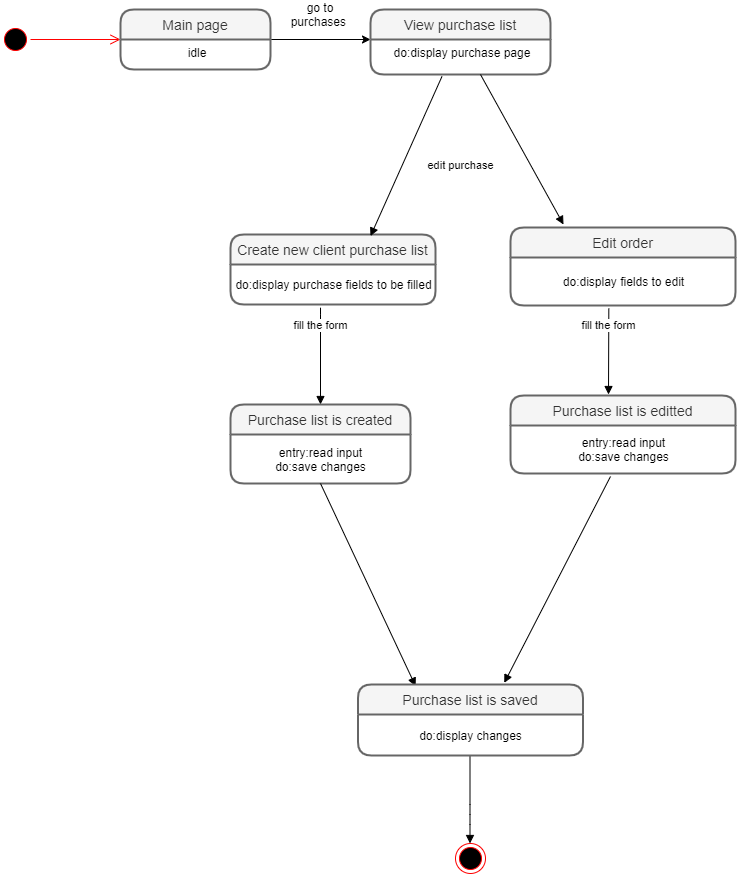

The diagram above was exported from draw.io. Its source (the exported page's mxGraphModel, read from the mxfile embedded in the PNG):
<mxGraphModel dx="1895" dy="499" grid="1" gridSize="10" guides="1" tooltips="1" connect="0" arrows="1" fold="1" page="1" pageScale="1" pageWidth="850" pageHeight="1100" math="0" shadow="0">
  <root>
    <mxCell id="0" />
    <mxCell id="1" parent="0" />
    <mxCell id="m8nx7HHh6s8kqqjs2J_5-3" value="" style="ellipse;html=1;shape=startState;fillColor=#000000;strokeColor=#ff0000;" parent="1" vertex="1">
      <mxGeometry x="-210" y="520" width="30" height="30" as="geometry" />
    </mxCell>
    <mxCell id="m8nx7HHh6s8kqqjs2J_5-4" value="" style="edgeStyle=orthogonalEdgeStyle;html=1;verticalAlign=bottom;endArrow=open;endSize=8;strokeColor=#ff0000;" parent="1" source="m8nx7HHh6s8kqqjs2J_5-3" edge="1">
      <mxGeometry relative="1" as="geometry">
        <mxPoint x="-90" y="535" as="targetPoint" />
      </mxGeometry>
    </mxCell>
    <mxCell id="sCCEVnx5R0UxktF23J5H-3" style="edgeStyle=orthogonalEdgeStyle;rounded=0;orthogonalLoop=1;jettySize=auto;html=1;exitX=1;exitY=0;exitDx=0;exitDy=0;" parent="1" source="sCCEVnx5R0UxktF23J5H-2" edge="1">
      <mxGeometry relative="1" as="geometry">
        <mxPoint x="160" y="535" as="targetPoint" />
        <Array as="points">
          <mxPoint x="160" y="535" />
        </Array>
      </mxGeometry>
    </mxCell>
    <mxCell id="sCCEVnx5R0UxktF23J5H-6" value="go to purchases&amp;nbsp;" style="text;html=1;strokeColor=none;fillColor=none;align=center;verticalAlign=middle;whiteSpace=wrap;rounded=0;" parent="1" vertex="1">
      <mxGeometry x="70" y="500" width="80" height="20" as="geometry" />
    </mxCell>
    <mxCell id="sCCEVnx5R0UxktF23J5H-31" value="fill the form" style="html=1;verticalAlign=bottom;endArrow=block;" parent="1" edge="1">
      <mxGeometry x="-0.2727" width="80" relative="1" as="geometry">
        <mxPoint x="110.02421052631598" y="810" as="sourcePoint" />
        <mxPoint x="110" y="900" as="targetPoint" />
        <Array as="points">
          <mxPoint x="110" y="800" />
        </Array>
        <mxPoint as="offset" />
      </mxGeometry>
    </mxCell>
    <mxCell id="sCCEVnx5R0UxktF23J5H-72" value="Edit order" style="swimlane;childLayout=stackLayout;horizontal=1;startSize=30;horizontalStack=0;rounded=1;fontSize=14;fontStyle=0;strokeWidth=2;resizeParent=0;resizeLast=1;shadow=0;dashed=0;align=center;fillColor=#f5f5f5;strokeColor=#666666;fontColor=#333333;" parent="1" vertex="1">
      <mxGeometry x="300" y="723" width="225" height="78" as="geometry" />
    </mxCell>
    <mxCell id="sCCEVnx5R0UxktF23J5H-75" value="do:display fields to edit" style="text;html=1;align=center;verticalAlign=middle;resizable=0;points=[];autosize=1;" parent="sCCEVnx5R0UxktF23J5H-72" vertex="1">
      <mxGeometry y="30" width="225" height="48" as="geometry" />
    </mxCell>
    <mxCell id="sCCEVnx5R0UxktF23J5H-77" value="Purchase list is editted" style="swimlane;childLayout=stackLayout;horizontal=1;startSize=30;horizontalStack=0;rounded=1;fontSize=14;fontStyle=0;strokeWidth=2;resizeParent=0;resizeLast=1;shadow=0;dashed=0;align=center;fillColor=#f5f5f5;strokeColor=#666666;fontColor=#333333;" parent="1" vertex="1">
      <mxGeometry x="300" y="891" width="225" height="78" as="geometry" />
    </mxCell>
    <mxCell id="sCCEVnx5R0UxktF23J5H-78" value="entry:read input&lt;br&gt;do:save changes" style="text;html=1;align=center;verticalAlign=middle;resizable=0;points=[];autosize=1;" parent="sCCEVnx5R0UxktF23J5H-77" vertex="1">
      <mxGeometry y="30" width="225" height="48" as="geometry" />
    </mxCell>
    <mxCell id="m8nx7HHh6s8kqqjs2J_5-10" value="Create new client purchase list" style="swimlane;childLayout=stackLayout;horizontal=1;startSize=30;horizontalStack=0;rounded=1;fontSize=14;fontStyle=0;strokeWidth=2;resizeParent=0;resizeLast=1;shadow=0;dashed=0;align=center;fillColor=#f5f5f5;strokeColor=#666666;fontColor=#333333;" parent="1" vertex="1">
      <mxGeometry x="20" y="730" width="205" height="70" as="geometry" />
    </mxCell>
    <mxCell id="9z21fC1VKxVZlU80u0tu-1" value="do:display purchase fields to be filled" style="text;html=1;align=center;verticalAlign=middle;resizable=0;points=[];autosize=1;" parent="m8nx7HHh6s8kqqjs2J_5-10" vertex="1">
      <mxGeometry y="30" width="205" height="40" as="geometry" />
    </mxCell>
    <mxCell id="sCCEVnx5R0UxktF23J5H-34" value="Purchase list is created" style="swimlane;childLayout=stackLayout;horizontal=1;startSize=30;horizontalStack=0;rounded=1;fontSize=14;fontStyle=0;strokeWidth=2;resizeParent=0;resizeLast=1;shadow=0;dashed=0;align=center;fillColor=#f5f5f5;strokeColor=#666666;fontColor=#333333;" parent="1" vertex="1">
      <mxGeometry x="20" y="900" width="180" height="79" as="geometry" />
    </mxCell>
    <mxCell id="sCCEVnx5R0UxktF23J5H-35" value="entry:read input&lt;br&gt;do:save changes" style="text;html=1;align=center;verticalAlign=middle;resizable=0;points=[];autosize=1;" parent="sCCEVnx5R0UxktF23J5H-34" vertex="1">
      <mxGeometry y="30" width="180" height="49" as="geometry" />
    </mxCell>
    <mxCell id="sCCEVnx5R0UxktF23J5H-42" value="" style="ellipse;html=1;shape=endState;fillColor=#000000;strokeColor=#ff0000;align=center;" parent="1" vertex="1">
      <mxGeometry x="245" y="1339" width="30" height="30" as="geometry" />
    </mxCell>
    <mxCell id="sCCEVnx5R0UxktF23J5H-61" value="" style="html=1;verticalAlign=bottom;endArrow=block;entryX=0.256;entryY=0.023;entryDx=0;entryDy=0;entryPerimeter=0;" parent="1" edge="1" target="sCCEVnx5R0UxktF23J5H-93">
      <mxGeometry x="0.25" y="55" width="80" relative="1" as="geometry">
        <mxPoint x="110" y="979" as="sourcePoint" />
        <mxPoint x="110" y="1060" as="targetPoint" />
        <mxPoint as="offset" />
      </mxGeometry>
    </mxCell>
    <mxCell id="sCCEVnx5R0UxktF23J5H-62" value="" style="html=1;verticalAlign=bottom;endArrow=block;exitX=0.5;exitY=1;exitDx=0;exitDy=0;" parent="1" edge="1">
      <mxGeometry x="-0.1994" y="88" width="80" relative="1" as="geometry">
        <mxPoint x="259.5" y="1251" as="sourcePoint" />
        <mxPoint x="259.5" y="1339" as="targetPoint" />
        <Array as="points">
          <mxPoint x="259.5" y="1310" />
        </Array>
        <mxPoint as="offset" />
      </mxGeometry>
    </mxCell>
    <mxCell id="sCCEVnx5R0UxktF23J5H-87" value="" style="html=1;verticalAlign=bottom;endArrow=block;exitX=0.5;exitY=1;exitDx=0;exitDy=0;entryX=0.65;entryY=-0.023;entryDx=0;entryDy=0;entryPerimeter=0;" parent="1" edge="1" target="sCCEVnx5R0UxktF23J5H-93">
      <mxGeometry x="-0.1994" y="88" width="80" relative="1" as="geometry">
        <mxPoint x="400" y="972" as="sourcePoint" />
        <mxPoint x="400" y="1061" as="targetPoint" />
        <Array as="points" />
        <mxPoint as="offset" />
      </mxGeometry>
    </mxCell>
    <mxCell id="m8nx7HHh6s8kqqjs2J_5-1" value="View purchase list" style="swimlane;childLayout=stackLayout;horizontal=1;startSize=30;horizontalStack=0;rounded=1;fontSize=14;fontStyle=0;strokeWidth=2;resizeParent=0;resizeLast=1;shadow=0;dashed=0;align=center;fillColor=#f5f5f5;strokeColor=#666666;fontColor=#333333;" parent="1" vertex="1">
      <mxGeometry x="160" y="505" width="180" height="65" as="geometry" />
    </mxCell>
    <mxCell id="m8nx7HHh6s8kqqjs2J_5-2" value="do:display purchase page" style="align=center;strokeColor=none;fillColor=none;spacingLeft=4;fontSize=12;verticalAlign=top;resizable=0;rotatable=0;part=1;" parent="m8nx7HHh6s8kqqjs2J_5-1" vertex="1">
      <mxGeometry y="30" width="180" height="35" as="geometry" />
    </mxCell>
    <mxCell id="sCCEVnx5R0UxktF23J5H-1" value="Main page" style="swimlane;childLayout=stackLayout;horizontal=1;startSize=30;horizontalStack=0;rounded=1;fontSize=14;fontStyle=0;strokeWidth=2;resizeParent=0;resizeLast=1;shadow=0;dashed=0;align=center;fillColor=#f5f5f5;strokeColor=#666666;fontColor=#333333;" parent="1" vertex="1">
      <mxGeometry x="-90" y="505" width="150" height="60" as="geometry" />
    </mxCell>
    <mxCell id="sCCEVnx5R0UxktF23J5H-2" value="idle" style="align=center;strokeColor=none;fillColor=none;spacingLeft=4;fontSize=12;verticalAlign=top;resizable=0;rotatable=0;part=1;" parent="sCCEVnx5R0UxktF23J5H-1" vertex="1">
      <mxGeometry y="30" width="150" height="30" as="geometry" />
    </mxCell>
    <mxCell id="sCCEVnx5R0UxktF23J5H-90" value="edit purchase" style="html=1;verticalAlign=bottom;endArrow=block;exitX=0.397;exitY=1.057;exitDx=0;exitDy=0;exitPerimeter=0;" parent="1" edge="1" source="m8nx7HHh6s8kqqjs2J_5-2">
      <mxGeometry x="-0.0636" y="57" width="80" relative="1" as="geometry">
        <mxPoint x="160.31999999999994" y="660.0000000000001" as="sourcePoint" />
        <mxPoint x="160" y="731.6" as="targetPoint" />
        <mxPoint as="offset" />
      </mxGeometry>
    </mxCell>
    <mxCell id="sCCEVnx5R0UxktF23J5H-92" value="" style="html=1;verticalAlign=bottom;endArrow=block;exitX=0.611;exitY=1;exitDx=0;exitDy=0;exitPerimeter=0;" parent="1" source="m8nx7HHh6s8kqqjs2J_5-2" edge="1">
      <mxGeometry width="80" relative="1" as="geometry">
        <mxPoint x="353.1999999999998" y="657.5999999999999" as="sourcePoint" />
        <mxPoint x="353" y="720" as="targetPoint" />
        <Array as="points" />
      </mxGeometry>
    </mxCell>
    <mxCell id="sCCEVnx5R0UxktF23J5H-93" value="Purchase list is saved" style="swimlane;childLayout=stackLayout;horizontal=1;startSize=30;horizontalStack=0;rounded=1;fontSize=14;fontStyle=0;strokeWidth=2;resizeParent=0;resizeLast=1;shadow=0;dashed=0;align=center;fillColor=#f5f5f5;strokeColor=#666666;fontColor=#333333;" parent="1" vertex="1">
      <mxGeometry x="147.5" y="1180" width="225" height="71" as="geometry" />
    </mxCell>
    <mxCell id="sCCEVnx5R0UxktF23J5H-94" value="do:display changes" style="text;html=1;align=center;verticalAlign=middle;resizable=0;points=[];autosize=1;" parent="sCCEVnx5R0UxktF23J5H-93" vertex="1">
      <mxGeometry y="30" width="225" height="41" as="geometry" />
    </mxCell>
    <mxCell id="sCCEVnx5R0UxktF23J5H-103" value="fill the form" style="html=1;verticalAlign=bottom;endArrow=block;exitX=0.437;exitY=1.063;exitDx=0;exitDy=0;exitPerimeter=0;" parent="1" source="sCCEVnx5R0UxktF23J5H-75" edge="1">
      <mxGeometry x="-0.3957" width="80" relative="1" as="geometry">
        <mxPoint x="340" y="840" as="sourcePoint" />
        <mxPoint x="398" y="890" as="targetPoint" />
        <mxPoint as="offset" />
      </mxGeometry>
    </mxCell>
  </root>
</mxGraphModel>